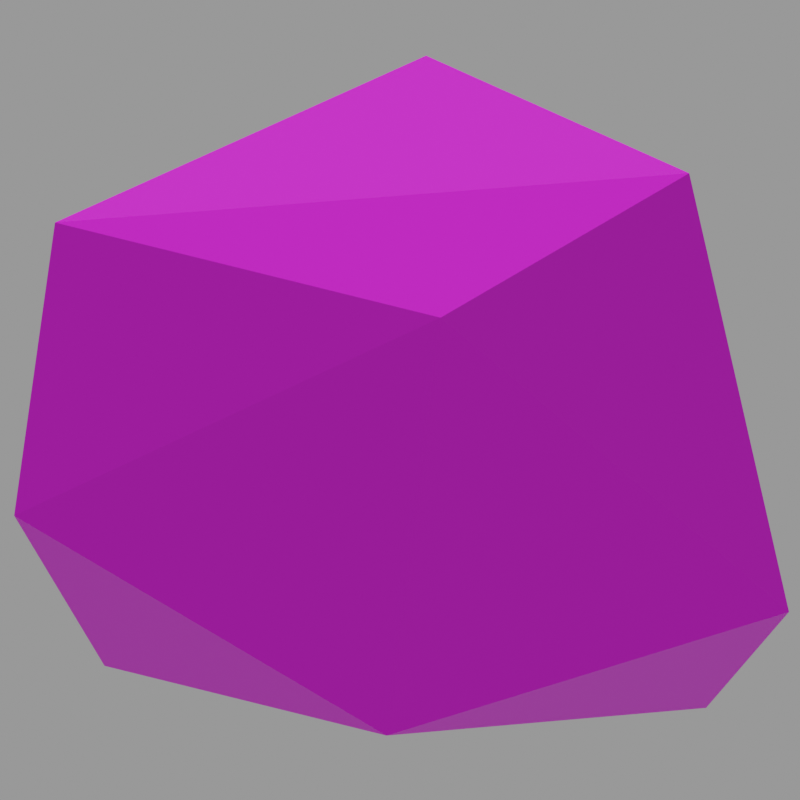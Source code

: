 # Source: lavaball.mdl.blend  (saved by Blender 4.5.90; exported with 4.5.12 LTS)
import bpy
from mathutils import Matrix  # noqa: F401  (used for matrix-valued properties, if any)

bpy.ops.wm.read_factory_settings(use_empty=True)
scene = bpy.context.scene
scene.name = 'Empty'

# ---- images (referenced by path relative to the original .blend; pixels are not part of the script)
import os
ASSET_DIR = os.environ.get("B2B_ASSET_DIR", "")  # directory of the original .blend (textures are referenced by path, not embedded)
HERE = os.path.dirname(os.path.abspath(__file__))  # packed textures are extracted next to this script under _unpacked/

def load_image(name, relpath, width, height, colorspace="sRGB"):
    """Load a texture the original file referenced (path relative to the .blend, or extracted next to this script)."""
    p = next((c for c in (os.path.join(HERE, relpath), os.path.join(ASSET_DIR, relpath)) if relpath and os.path.exists(c)), "")
    if p:
        img = bpy.data.images.load(p, check_existing=True)
        img.name = name
    else:  # same state as the original file: an image datablock whose file is absent (Cycles renders it pink)
        img = bpy.data.images.new(name, width, height)
        img.source = "FILE"
        img.filepath = "//" + (relpath or name)
    img.colorspace_settings.name = colorspace
    return img
img_lavaball_mdl_0_png = load_image('lavaball.mdl.0.png', 'textures/lavaball.mdl.0.png', 1024, 1024, 'sRGB')

# ---- materials (node trees are filled in below, after node groups)
mat_skin0 = bpy.data.materials.new('skin0')
mat_skin0.diffuse_color = (1.0, 1.0, 1.0, 1.0)
mat_skin0.roughness = 1.0
mat_skin0.specular_intensity = 0.0
mat_skin0.metallic = 1.0

# ---- material node trees
mat_skin0.use_nodes = True; mat_skin0.node_tree.nodes.clear()
_N = mat_skin0.node_tree.nodes; _L = mat_skin0.node_tree.links
n0 = _N.new('ShaderNodeOutputMaterial'); n0.name = 'Material Output'; n0.location = (224, 3)
n1 = _N.new('ShaderNodeTexImage'); n1.name = 'Image Texture'; n1.location = (-300, 0)
n1.image = img_lavaball_mdl_0_png
n1.interpolation = 'Closest'
n2 = _N.new('ShaderNodeBsdfPrincipled'); n2.name = 'Principled BSDF'; n2.location = (-40, 36)
_L.new(n1.outputs[0], n2.inputs[0])
_L.new(n2.outputs[0], n0.inputs[0])
n0.is_active_output = True

# ---- cameras
cam_camera = bpy.data.cameras.new('Camera')
cam_camera.type = 'ORTHO'
cam_camera.ortho_scale = 15.7

# ---- meshes
me_lavaball = bpy.data.meshes.new('lavaball')
me_lavaball.from_pydata([(3.61, 0.5952, -5.028), (1.204, -7.02, -1.468), (7.805, -5.441, -0.7211), (7.805, -5.441, -0.7211), (7.805, 4.093, 1.748), (3.61, 0.5952, -5.028), (3.61, 0.5952, -5.028), (-5.458, 2.795, -1.927), (1.204, -7.02, -1.468), (-0.5847, 7.308, -2.272), (-5.458, 2.795, -1.927), (10.27, -3.184, 4.218), (2.808, -6.851, 4.218), (-3.546, -4.256, 6.457), (-0.5847, 7.308, -2.272), (-3.361, 3.698, 7.204), (-5.458, 2.795, -1.927), (3.61, 7.364, 5.539), (10.27, -3.184, 4.218), (-3.546, -4.256, 6.457), (-3.361, 3.698, 7.204), (3.61, 7.364, 5.539), (7.805, 4.093, 1.748), (10.27, -3.184, 4.218), (3.61, 7.364, 5.539), (2.191, 0.708, 9.616), (-3.546, -4.256, 6.457), (2.191, 0.708, 9.616), (2.808, -6.851, 4.218), (-3.361, 3.698, 7.204), (3.61, 7.364, 5.539), (2.191, 0.708, 9.616)], [], [(0, 2, 1), (5, 4, 3), (8, 7, 6), (10, 9, 5), (9, 4, 5), (4, 11, 3), (2, 12, 1), (8, 13, 7), (16, 15, 14), (9, 17, 4), (18, 12, 2), (12, 19, 1), (13, 20, 7), (15, 21, 14), (24, 23, 22), (18, 25, 12), (28, 27, 26), (26, 27, 29), (29, 27, 30), (24, 31, 23)])
_uv = me_lavaball.uv_layers.new(name='lavaball')
_uv.uv.foreach_set('vector', [0.4492, 0.1133, 0.543, 0.1445, 0.4258, 0.2539, 0.3867, 0.3008, 0.1836, 0.293, 0.3086, 0.1211, 0.668, 0.5664, 0.4258, 0.707, 0.5039, 0.5117, 0.3867, 0.4961, 0.3086, 0.4961, 0.3867, 0.3008, 0.3086, 0.4961, 0.1836, 0.293, 0.3867, 0.3008, 0.1836, 0.293, 0.168, 0.1211, 0.3086, 0.1211, 0.543, 0.1445, 0.543, 0.3242, 0.4258, 0.2539, 0.668, 0.5664, 0.668, 0.8008, 0.4258, 0.707, 0.8945, 0.1055, 0.8945, 0.3398, 0.7461, 0.1367, 0.3086, 0.4961, 0.1211, 0.4258, 0.1836, 0.293, 0.6758, 0.1758, 0.543, 0.3242, 0.543, 0.1445, 0.543, 0.3242, 0.5117, 0.4648, 0.4258, 0.2539, 0.668, 0.8008, 0.5273, 0.8711, 0.4258, 0.707, 0.8945, 0.3398, 0.707, 0.3555, 0.7461, 0.1367, 0.1133, 0.5586, 0.293, 0.8008, 0.1211, 0.7148, 0.6758, 0.1758, 0.6758, 0.3867, 0.543, 0.3242, 0.7227, 0.8711, 0.6992, 0.668, 0.8398, 0.8008, 0.8398, 0.8008, 0.6992, 0.668, 0.8398, 0.6055, 0.8398, 0.6055, 0.6992, 0.668, 0.7148, 0.5117, 0.1133, 0.5586, 0.293, 0.543, 0.293, 0.8008])
me_lavaball.materials.append(mat_skin0)
me_lavaball.update()

# ---- objects
ob_lavaball = bpy.data.objects.new('lavaball', me_lavaball)
ob_camera = bpy.data.objects.new('Camera', cam_camera)

# ---- transforms, parenting, visibility, modifiers, constraints
ob_lavaball.location = (0.0, 0.0, 0.0)
ob_camera.location = (23.31, 11.64, -6.265)
ob_camera.rotation_euler = (1.921, -4.186e-08, 2.07)

# ---- collection membership
scene.collection.objects.link(ob_lavaball)
scene.collection.objects.link(ob_camera)

# ---- scene / render settings (as saved in the file)
scene.camera = ob_camera
scene.frame_start = 1; scene.frame_end = 1; scene.frame_set(0)
scene.render.engine = 'CYCLES'
scene.render.image_settings.exr_codec = 'NONE'
scene.render.resolution_x = 256
scene.render.resolution_y = 256
scene.render.simplify_subdivision_render = 0
scene.render.simplify_child_particles_render = 0.0
scene.cycles.denoising_use_gpu = True
scene.eevee.use_shadows = False
scene.eevee.ray_tracing_options.trace_max_roughness = 0.0
scene.view_settings.view_transform = 'Filmic'
bpy.context.view_layer.update()

# ---- added for rendering (the .blend has no usable light): sun + grey world if the file has none
light_auto_sun = bpy.data.lights.new('AutoSun', 'SUN')
light_auto_sun.energy = 3.0
light_auto_sun.angle = 0.0523599
ob_auto_sun = bpy.data.objects.new('AutoSun', light_auto_sun)
scene.collection.objects.link(ob_auto_sun)
ob_auto_sun.rotation_euler = (0.872665, 0.174533, 0.523599)
if scene.world is None:
    world_auto = bpy.data.worlds.new('AutoWorld')
    world_auto.color = (0.3, 0.3, 0.3)
    scene.world = world_auto
bpy.context.view_layer.update()
